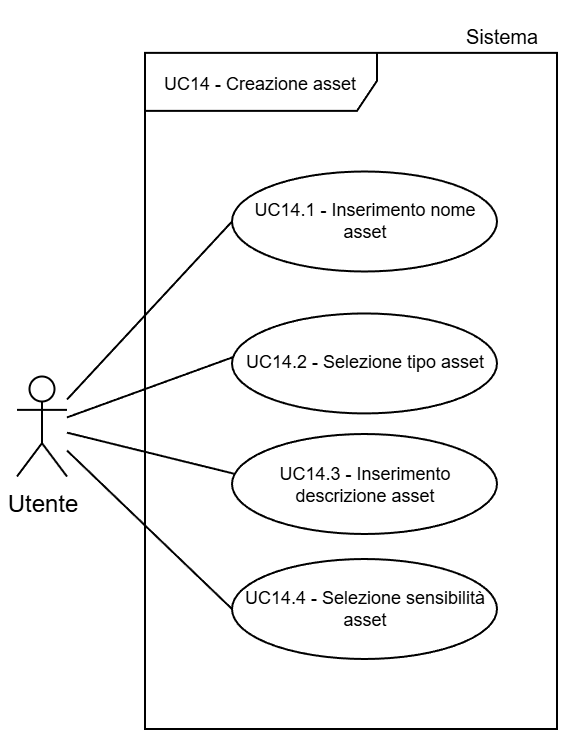

The diagram above was exported from draw.io. Its source (the exported page's mxGraphModel, read from the mxfile embedded in the PNG):
<mxGraphModel dx="1659" dy="929" grid="1" gridSize="30" guides="1" tooltips="1" connect="1" arrows="1" fold="1" page="1" pageScale="2" pageWidth="5000" pageHeight="5000" background="light-dark(#FFFFFF,#FFFFFF)" math="0" shadow="0">
  <root>
    <mxCell id="0" />
    <mxCell id="1" parent="0" />
    <mxCell id="2" parent="1" style="shape=umlFrame;whiteSpace=wrap;html=1;pointerEvents=0;swimlaneFillColor=light-dark(transparent,#FFFFFF);strokeColor=light-dark(#000000,#000000);fillColor=none;width=116;height=29;gradientColor=none;spacing=2;" value="&lt;p style=&quot;padding-top: 0px;&quot;&gt;&lt;font style=&quot;color: light-dark(rgb(0, 0, 0), rgb(0, 0, 0)); line-height: 50%; font-size: 9px;&quot;&gt;&lt;font style=&quot;line-height: 50%;&quot;&gt;&lt;font style=&quot;&quot;&gt;UC14 - Creazione asset&lt;/font&gt;&lt;/font&gt;&lt;/font&gt;&lt;/p&gt;" vertex="1">
      <mxGeometry height="338.08" width="206" x="6844" y="981.92" as="geometry" />
    </mxCell>
    <mxCell id="3" parent="1" style="shape=umlActor;verticalLabelPosition=bottom;verticalAlign=top;html=1;outlineConnect=0;strokeColor=light-dark(#000000,#000000);fillColor=light-dark(#FFFFFF,transparent);" value="&lt;font style=&quot;color: light-dark(rgb(0, 0, 0), rgb(0, 0, 0));&quot;&gt;Utente&lt;/font&gt;" vertex="1">
      <mxGeometry height="50" width="25" x="6780" y="1143.7500000000005" as="geometry" />
    </mxCell>
    <mxCell id="4" parent="1" style="ellipse;whiteSpace=wrap;html=1;strokeColor=light-dark(#000000,#000000);align=center;verticalAlign=middle;fontFamily=Helvetica;fontSize=9;fontColor=default;fillColor=light-dark(#FFFFFF, #ffffff);" value="&lt;font style=&quot;color: light-dark(rgb(0, 0, 0), rgb(0, 0, 0)); line-height: 100%;&quot;&gt;UC14.1 - Inserimento nome asset&lt;/font&gt;" vertex="1">
      <mxGeometry height="50" width="132.5" x="6887.5" y="1041.25" as="geometry" />
    </mxCell>
    <mxCell id="5" edge="1" parent="1" source="3" style="endArrow=none;endFill=0;endSize=12;html=1;rounded=0;entryX=0;entryY=0.5;entryDx=0;entryDy=0;strokeColor=light-dark(#000000,#000000);" target="4" value="">
      <mxGeometry relative="1" width="160" as="geometry">
        <mxPoint x="6719" y="1033.1200000000003" as="sourcePoint" />
        <mxPoint x="6839" y="1023.1200000000005" as="targetPoint" />
      </mxGeometry>
    </mxCell>
    <mxCell id="6" parent="1" style="ellipse;whiteSpace=wrap;html=1;strokeColor=light-dark(#000000,#000000);align=center;verticalAlign=middle;fontFamily=Helvetica;fontSize=9;fontColor=default;fillColor=light-dark(#FFFFFF, #ffffff);" value="&lt;font style=&quot;color: light-dark(rgb(0, 0, 0), rgb(0, 0, 0)); line-height: 100%;&quot;&gt;UC14.2 - Selezione tipo asset&lt;/font&gt;" vertex="1">
      <mxGeometry height="50" width="132.5" x="6887.5" y="1112.2199999999998" as="geometry" />
    </mxCell>
    <mxCell id="7" edge="1" parent="1" source="3" style="endArrow=none;endFill=0;endSize=12;html=1;rounded=0;entryX=0.004;entryY=0.437;entryDx=0;entryDy=0;strokeColor=light-dark(#000000,#000000);entryPerimeter=0;" target="6" value="">
      <mxGeometry relative="1" width="160" as="geometry">
        <mxPoint x="6720" y="1064.3700000000003" as="sourcePoint" />
        <mxPoint x="6807" y="1065.8700000000003" as="targetPoint" />
      </mxGeometry>
    </mxCell>
    <mxCell id="8" parent="1" style="ellipse;whiteSpace=wrap;html=1;strokeColor=light-dark(#000000,#000000);align=center;verticalAlign=middle;fontFamily=Helvetica;fontSize=9;fontColor=default;fillColor=light-dark(#FFFFFF, #ffffff);" value="&lt;font style=&quot;color: light-dark(rgb(0, 0, 0), rgb(0, 0, 0)); line-height: 100%;&quot;&gt;UC14.3 - Inserimento descrizione asset&lt;/font&gt;" vertex="1">
      <mxGeometry height="50" width="132.5" x="6887.5" y="1172.5" as="geometry" />
    </mxCell>
    <mxCell id="9" parent="1" style="ellipse;whiteSpace=wrap;html=1;strokeColor=light-dark(#000000,#000000);align=center;verticalAlign=middle;fontFamily=Helvetica;fontSize=9;fontColor=default;fillColor=light-dark(#FFFFFF, #ffffff);" value="&lt;font style=&quot;color: light-dark(rgb(0, 0, 0), rgb(0, 0, 0)); line-height: 100%;&quot;&gt;UC14.4 - Selezione sensibilità asset&lt;/font&gt;" vertex="1">
      <mxGeometry height="50" width="132.5" x="6887.5" y="1235" as="geometry" />
    </mxCell>
    <mxCell id="10" edge="1" parent="1" source="3" style="endArrow=none;endFill=0;endSize=12;html=1;rounded=0;entryX=0.006;entryY=0.396;entryDx=0;entryDy=0;strokeColor=light-dark(#000000,#000000);entryPerimeter=0;" target="8" value="">
      <mxGeometry relative="1" width="160" as="geometry">
        <mxPoint x="6720" y="1141.87" as="sourcePoint" />
        <mxPoint x="6798" y="1140.62" as="targetPoint" />
      </mxGeometry>
    </mxCell>
    <mxCell id="11" edge="1" parent="1" source="3" style="endArrow=none;endFill=0;endSize=12;html=1;rounded=0;entryX=0;entryY=0.5;entryDx=0;entryDy=0;strokeColor=light-dark(#000000,#000000);" target="9" value="">
      <mxGeometry relative="1" width="160" as="geometry">
        <mxPoint x="6720" y="1201.87" as="sourcePoint" />
        <mxPoint x="6837" y="1210.87" as="targetPoint" />
      </mxGeometry>
    </mxCell>
    <mxCell id="12" parent="1" style="text;html=1;whiteSpace=wrap;strokeColor=none;fillColor=none;align=center;verticalAlign=middle;rounded=0;fontFamily=Helvetica;fontSize=10;fontColor=light-dark(#000000,#000000);labelBackgroundColor=none;" value="Sistema" vertex="1">
      <mxGeometry height="30" width="54.5" x="6995.5" y="958.7500000000001" as="geometry" />
    </mxCell>
  </root>
</mxGraphModel>